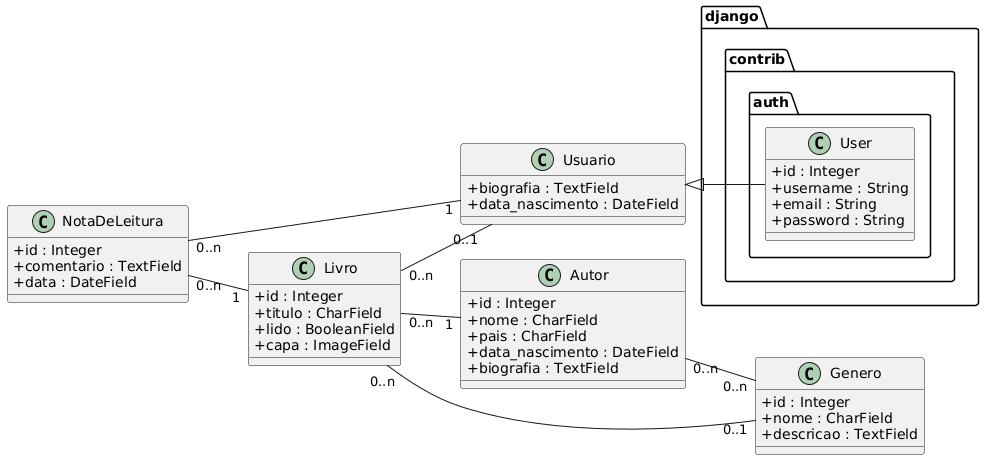

The diagram above was rendered by PlantUML. Its source (embedded in the PNG):
@startuml
left to right direction
skinparam classAttributeIconSize 0

' ========================
' Pacote do Django (auth)
' ========================
package "django.contrib.auth" {
  class User {
    + id : Integer
    + username : String
    + email : String
    + password : String
  }
}

' ========================
' Modelos do Projeto
' ========================
class Usuario {
  + biografia : TextField
  + data_nascimento : DateField
}

class Autor {
  + id : Integer
  + nome : CharField
  + pais : CharField
  + data_nascimento : DateField
  + biografia : TextField
}

class Genero {
  + id : Integer
  + nome : CharField
  + descricao : TextField
}

class Livro {
  + id : Integer
  + titulo : CharField
  + lido : BooleanField
  + capa : ImageField
}

class NotaDeLeitura {
  + id : Integer
  + comentario : TextField
  + data : DateField
}

' ========================
' Relacionamentos
' ========================
' Herança
Usuario <|-- User

' Relacionamentos 1:N (ForeignKey)
Livro "0..n" -- "1" Autor
Livro "0..n" -- "0..1" Genero
Livro "0..n" -- "0..1" Usuario
NotaDeLeitura "0..n" -- "1" Livro
NotaDeLeitura "0..n" -- "1" Usuario

' Relacionamentos N:N (ManyToManyField)
Autor "0..n" -- "0..n" Genero
@enduml